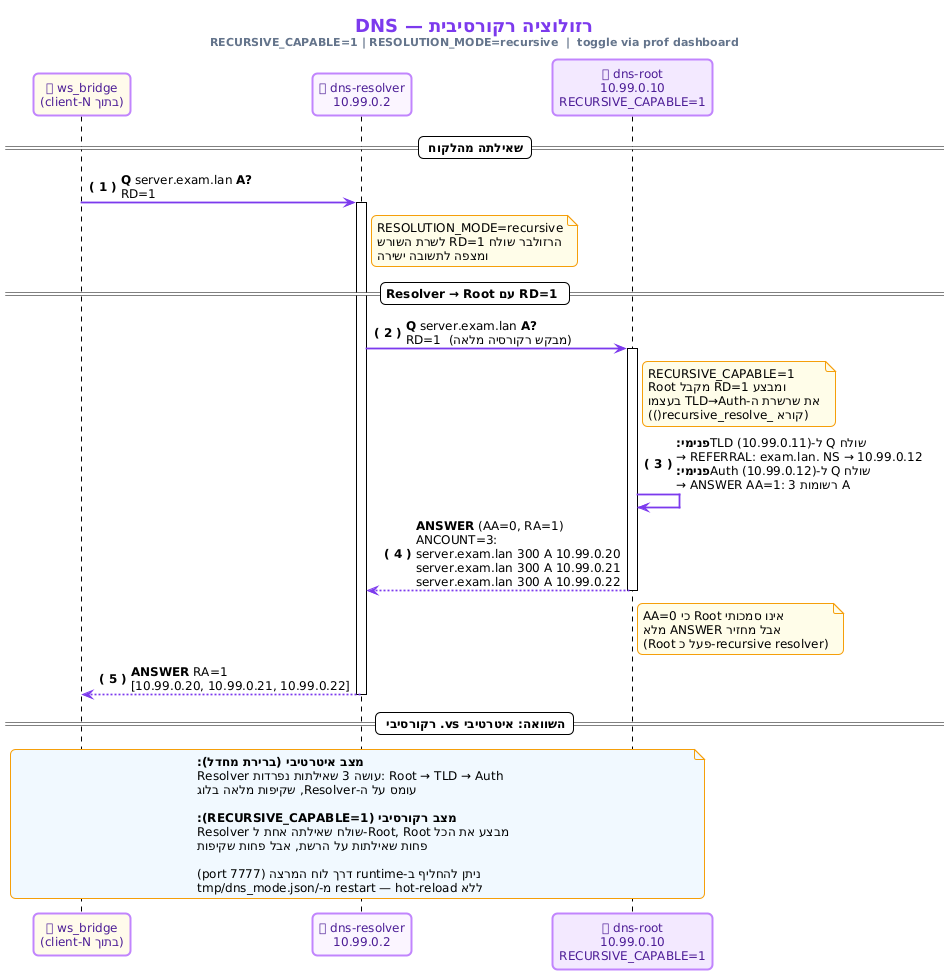

The diagram above was rendered by PlantUML. Its source (embedded in the PNG):
@startuml
!theme plain
skinparam backgroundColor #FFFFFF
skinparam defaultFontName "Segoe UI"
skinparam defaultFontSize 12
skinparam shadowing false
skinparam roundcorner 10
skinparam sequenceArrowThickness 1.8
skinparam sequenceArrowColor #7c3aed
skinparam participantBackgroundColor #faf5ff
skinparam participantBorderColor #c084fc
skinparam participantBorderThickness 2
skinparam participantFontColor #4c1d95
skinparam noteBackgroundColor #fefce8
skinparam noteBorderColor #f59e0b

autonumber "<b>( 0 )</b>"

title <size:18><color:#7c3aed>**DNS — רזולוציה רקורסיבית**</color></size>\n<size:11><color:#64748b>RECURSIVE_CAPABLE=1 | RESOLUTION_MODE=recursive  |  toggle via prof dashboard</color></size>

participant "🔗 ws_bridge\n(בתוך client-N)" as bridge #fffbeb
participant "🔍 dns-resolver\n10.99.0.2"        as res    #faf5ff
participant "🌐 dns-root\n10.99.0.10\nRECURSIVE_CAPABLE=1" as root #f3e8ff

== שאילתה מהלקוח ==

bridge -> res : **Q** server.exam.lan **A?**\nRD=1

activate res

note right of res
  RESOLUTION_MODE=recursive
  הרזולבר שולח RD=1 לשרת השורש
  ומצפה לתשובה ישירה
end note

== Resolver → Root עם RD=1 ==

res -> root : **Q** server.exam.lan **A?**\nRD=1  (מבקש רקורסיה מלאה)

activate root

note right of root
  RECURSIVE_CAPABLE=1
  Root מקבל RD=1 ומבצע
  את שרשרת ה-TLD→Auth בעצמו
  (קורא _recursive_resolve())
end note

root -> root : **פנימי:** שולח Q ל-TLD (10.99.0.11)\n→ REFERRAL: exam.lan. NS → 10.99.0.12\n**פנימי:** שולח Q ל-Auth (10.99.0.12)\n→ ANSWER AA=1: 3 רשומות A

root --> res : **ANSWER** (AA=0, RA=1)\nANCOUNT=3:\nserver.exam.lan 300 A 10.99.0.20\nserver.exam.lan 300 A 10.99.0.21\nserver.exam.lan 300 A 10.99.0.22

note right of root
  AA=0 כי Root אינו סמכותי
  אבל מחזיר ANSWER מלא
  (Root פעל כ-recursive resolver)
end note
deactivate root

res --> bridge : **ANSWER** RA=1\n[10.99.0.20, 10.99.0.21, 10.99.0.22]
deactivate res

== השוואה: איטרטיבי vs. רקורסיבי ==

note over bridge, root #f0f9ff
  **מצב איטרטיבי (ברירת מחדל):**
  Resolver עושה 3 שאילתות נפרדות: Root → TLD → Auth
  עומס על ה-Resolver, שקיפות מלאה בלוג

  **מצב רקורסיבי (RECURSIVE_CAPABLE=1):**
  Resolver שולח שאילתה אחת ל-Root, Root מבצע את הכל
  פחות שאילתות על הרשת, אבל פחות שקיפות

  ניתן להחליף ב-runtime דרך לוח המרצה (port 7777)
  ללא restart — hot-reload מ-/tmp/dns_mode.json
end note
@enduml